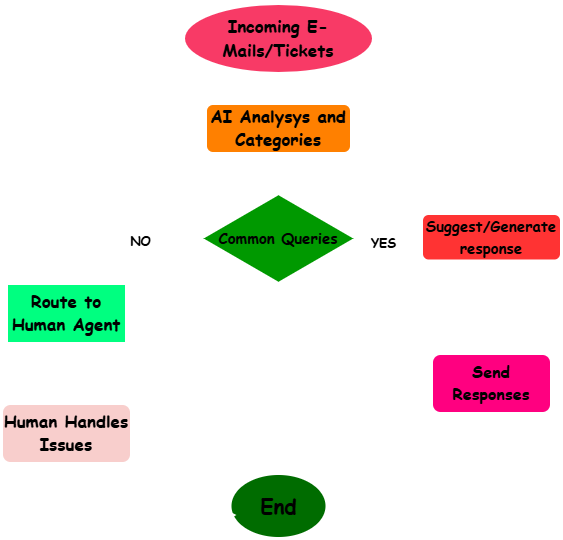

The diagram above was exported from draw.io. Its source (the exported page's mxGraphModel, read from the mxfile embedded in the PNG):
<mxGraphModel dx="1106" dy="597" grid="1" gridSize="10" guides="1" tooltips="1" connect="1" arrows="1" fold="1" page="1" pageScale="1" pageWidth="827" pageHeight="1169" math="0" shadow="0">
  <root>
    <mxCell id="0" />
    <mxCell id="1" parent="0" />
    <mxCell id="_S68FH2gYevfWl03IBmD-15" edge="1" parent="1" source="_S68FH2gYevfWl03IBmD-1" style="edgeStyle=orthogonalEdgeStyle;rounded=0;orthogonalLoop=1;jettySize=auto;html=1;strokeWidth=2;strokeColor=#FFFFFF;" target="_S68FH2gYevfWl03IBmD-2">
      <mxGeometry relative="1" as="geometry">
        <Array as="points">
          <mxPoint x="416" y="310" />
          <mxPoint x="416" y="310" />
        </Array>
      </mxGeometry>
    </mxCell>
    <mxCell id="_S68FH2gYevfWl03IBmD-1" parent="1" style="ellipse;whiteSpace=wrap;html=1;fillColor=#F83A66;strokeColor=#FFFFFF;strokeWidth=3;" value="&lt;h2&gt;&lt;font face=&quot;Comic Sans MS&quot;&gt;&lt;font style=&quot;font-size: 17px;&quot;&gt;Incoming E-Mails/Tickets&lt;/font&gt;&lt;/font&gt;&lt;/h2&gt;" vertex="1">
      <mxGeometry height="70" width="190" x="332" y="190" as="geometry" />
    </mxCell>
    <mxCell id="_S68FH2gYevfWl03IBmD-16" edge="1" parent="1" source="_S68FH2gYevfWl03IBmD-2" style="edgeStyle=orthogonalEdgeStyle;rounded=0;orthogonalLoop=1;jettySize=auto;html=1;strokeWidth=2;strokeColor=#FFFFFF;" target="_S68FH2gYevfWl03IBmD-3" value="">
      <mxGeometry relative="1" as="geometry" />
    </mxCell>
    <mxCell id="_S68FH2gYevfWl03IBmD-2" parent="1" style="rounded=1;whiteSpace=wrap;html=1;fillColor=#FF8000;strokeColor=#FFFFFF;strokeWidth=3;" value="&lt;h2&gt;&lt;font style=&quot;font-size: 17px;&quot; face=&quot;Comic Sans MS&quot;&gt;AI Analysys and Categories&lt;/font&gt;&lt;/h2&gt;" vertex="1">
      <mxGeometry height="50" width="146" x="354" y="290" as="geometry" />
    </mxCell>
    <mxCell id="_S68FH2gYevfWl03IBmD-5" edge="1" parent="1" source="_S68FH2gYevfWl03IBmD-3" style="edgeStyle=orthogonalEdgeStyle;rounded=0;orthogonalLoop=1;jettySize=auto;html=1;strokeWidth=2;strokeColor=#FFFFFF;" target="_S68FH2gYevfWl03IBmD-4" value="">
      <mxGeometry relative="1" as="geometry" />
    </mxCell>
    <mxCell id="_S68FH2gYevfWl03IBmD-20" connectable="0" parent="_S68FH2gYevfWl03IBmD-5" style="edgeLabel;html=1;align=center;verticalAlign=middle;resizable=0;points=[];" value="Yes" vertex="1">
      <mxGeometry relative="1" x="-0.2571" y="-2" as="geometry">
        <mxPoint as="offset" />
      </mxGeometry>
    </mxCell>
    <mxCell id="_S68FH2gYevfWl03IBmD-26" connectable="0" parent="_S68FH2gYevfWl03IBmD-5" style="edgeLabel;html=1;align=center;verticalAlign=middle;resizable=0;points=[];" value="&lt;h3&gt;&lt;font face=&quot;Comic Sans MS&quot;&gt;YES&lt;/font&gt;&lt;/h3&gt;" vertex="1">
      <mxGeometry relative="1" x="-0.1954" y="-4" as="geometry">
        <mxPoint as="offset" />
      </mxGeometry>
    </mxCell>
    <mxCell id="_S68FH2gYevfWl03IBmD-9" edge="1" parent="1" source="_S68FH2gYevfWl03IBmD-3" style="edgeStyle=orthogonalEdgeStyle;rounded=0;orthogonalLoop=1;jettySize=auto;html=1;strokeWidth=2;strokeColor=#FFFFFF;" target="_S68FH2gYevfWl03IBmD-8" value="">
      <mxGeometry relative="1" as="geometry">
        <Array as="points">
          <mxPoint x="210" y="425" />
        </Array>
      </mxGeometry>
    </mxCell>
    <mxCell id="_S68FH2gYevfWl03IBmD-21" connectable="0" parent="_S68FH2gYevfWl03IBmD-9" style="edgeLabel;html=1;align=center;verticalAlign=middle;resizable=0;points=[];" value="No" vertex="1">
      <mxGeometry relative="1" x="-0.3" y="3" as="geometry">
        <mxPoint as="offset" />
      </mxGeometry>
    </mxCell>
    <mxCell id="_S68FH2gYevfWl03IBmD-25" connectable="0" parent="_S68FH2gYevfWl03IBmD-9" style="edgeLabel;html=1;align=center;verticalAlign=middle;resizable=0;points=[];" value="&lt;h3&gt;&lt;font face=&quot;Comic Sans MS&quot; style=&quot;&quot;&gt;NO&lt;/font&gt;&lt;/h3&gt;" vertex="1">
      <mxGeometry relative="1" x="-0.3351" y="2" as="geometry">
        <mxPoint as="offset" />
      </mxGeometry>
    </mxCell>
    <mxCell id="_S68FH2gYevfWl03IBmD-3" parent="1" style="rhombus;whiteSpace=wrap;html=1;fillColor=#009900;strokeColor=#FFFFFF;strokeWidth=3;" value="&lt;h2&gt;&lt;font style=&quot;font-size: 15px;&quot; face=&quot;Comic Sans MS&quot;&gt;Common Queries&lt;/font&gt;&lt;/h2&gt;" vertex="1">
      <mxGeometry height="90" width="155.5" x="349.25" y="380" as="geometry" />
    </mxCell>
    <mxCell id="_S68FH2gYevfWl03IBmD-7" edge="1" parent="1" source="_S68FH2gYevfWl03IBmD-4" style="edgeStyle=orthogonalEdgeStyle;rounded=0;orthogonalLoop=1;jettySize=auto;html=1;strokeWidth=2;strokeColor=#FFFFFF;" target="_S68FH2gYevfWl03IBmD-6" value="">
      <mxGeometry relative="1" as="geometry" />
    </mxCell>
    <mxCell id="_S68FH2gYevfWl03IBmD-4" parent="1" style="whiteSpace=wrap;html=1;fillColor=#FF3333;strokeColor=#FFFFFF;strokeWidth=3;shadow=0;glass=0;rounded=1;" value="&lt;h2&gt;&lt;font style=&quot;font-size: 15px;&quot; face=&quot;Comic Sans MS&quot;&gt;Suggest/Generate response&lt;/font&gt;&lt;/h2&gt;" vertex="1">
      <mxGeometry height="47.5" width="140" x="570" y="400" as="geometry" />
    </mxCell>
    <mxCell id="_S68FH2gYevfWl03IBmD-19" edge="1" parent="1" source="_S68FH2gYevfWl03IBmD-6" style="edgeStyle=orthogonalEdgeStyle;rounded=0;orthogonalLoop=1;jettySize=auto;html=1;strokeWidth=2;exitX=0.5;exitY=1;exitDx=0;exitDy=0;strokeColor=#FFFFFF;" target="_S68FH2gYevfWl03IBmD-17">
      <mxGeometry relative="1" as="geometry">
        <Array as="points">
          <mxPoint x="640" y="590" />
          <mxPoint x="640" y="700" />
        </Array>
        <mxPoint x="480" y="690" as="targetPoint" />
      </mxGeometry>
    </mxCell>
    <mxCell id="_S68FH2gYevfWl03IBmD-6" parent="1" style="rounded=1;whiteSpace=wrap;html=1;fillColor=#FF0080;strokeColor=#FFFFFF;strokeWidth=3;" value="&lt;h2&gt;&lt;font style=&quot;font-size: 16px;&quot; face=&quot;Comic Sans MS&quot;&gt;Send Responses&lt;/font&gt;&lt;/h2&gt;" vertex="1">
      <mxGeometry height="60" width="120" x="580" y="540" as="geometry" />
    </mxCell>
    <mxCell id="_S68FH2gYevfWl03IBmD-11" edge="1" parent="1" source="_S68FH2gYevfWl03IBmD-8" style="edgeStyle=orthogonalEdgeStyle;rounded=0;orthogonalLoop=1;jettySize=auto;html=1;strokeWidth=2;strokeColor=#FFFFFF;" target="_S68FH2gYevfWl03IBmD-10" value="">
      <mxGeometry relative="1" as="geometry" />
    </mxCell>
    <mxCell id="_S68FH2gYevfWl03IBmD-8" parent="1" style="whiteSpace=wrap;html=1;fillColor=#00FF80;strokeColor=#FFFFFF;strokeWidth=3;" value="&lt;h2&gt;&lt;font style=&quot;font-size: 17px;&quot; face=&quot;Comic Sans MS&quot;&gt;Route to Human Agent&lt;/font&gt;&lt;/h2&gt;" vertex="1">
      <mxGeometry height="60" width="120" x="155" y="470" as="geometry" />
    </mxCell>
    <mxCell id="_S68FH2gYevfWl03IBmD-10" parent="1" style="rounded=1;whiteSpace=wrap;html=1;fillColor=#f8cecc;strokeColor=#FFFFFF;strokeWidth=3;" value="&lt;h2&gt;&lt;font style=&quot;font-size: 17px;&quot; face=&quot;Comic Sans MS&quot;&gt;Human Handles Issues&lt;/font&gt;&lt;/h2&gt;" vertex="1">
      <mxGeometry height="60" width="130" x="150" y="590" as="geometry" />
    </mxCell>
    <mxCell id="_S68FH2gYevfWl03IBmD-17" parent="1" style="ellipse;whiteSpace=wrap;html=1;fillColor=#006C00;strokeColor=#FFFFFF;strokeWidth=3;" value="&lt;h2&gt;&lt;font face=&quot;Comic Sans MS&quot; style=&quot;font-size: 21px;&quot;&gt;End&lt;/font&gt;&lt;/h2&gt;" vertex="1">
      <mxGeometry height="65" width="97" x="378.5" y="660" as="geometry" />
    </mxCell>
    <mxCell id="_S68FH2gYevfWl03IBmD-18" edge="1" parent="1" style="edgeStyle=orthogonalEdgeStyle;rounded=0;orthogonalLoop=1;jettySize=auto;html=1;strokeWidth=2;entryX=0.072;entryY=0.646;entryDx=0;entryDy=0;entryPerimeter=0;strokeColor=#FFFFFF;" target="_S68FH2gYevfWl03IBmD-17">
      <mxGeometry relative="1" as="geometry">
        <Array as="points">
          <mxPoint x="220" y="702" />
        </Array>
        <mxPoint x="220" y="650" as="sourcePoint" />
        <mxPoint x="380" y="690" as="targetPoint" />
      </mxGeometry>
    </mxCell>
  </root>
</mxGraphModel>